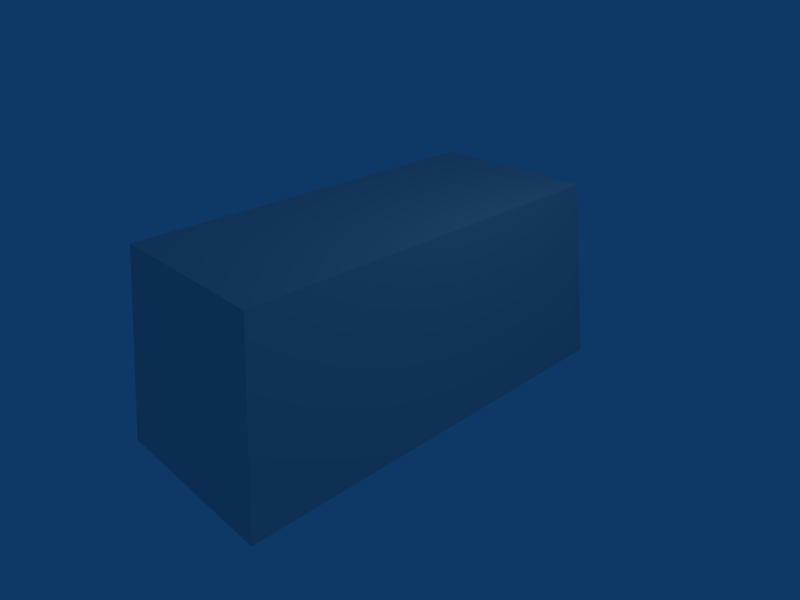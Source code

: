 # Source: Bush.blend  (saved by Blender 2.44.0; exported with 4.5.12 LTS)
import bpy
from mathutils import Matrix  # noqa: F401  (used for matrix-valued properties, if any)

bpy.ops.wm.read_factory_settings(use_empty=True)
scene = bpy.context.scene
scene.name = 'Scene'

# ---- collections
col_collection_1 = bpy.data.collections.new('Collection 1'); scene.collection.children.link(col_collection_1)

# ---- world
world_world = bpy.data.worlds.new('World'); scene.world = world_world
world_world.color = (0.05656, 0.2208, 0.4)
world_world.use_sun_shadow = False
world_world.sun_shadow_jitter_overblur = 0.0
world_world.cycles.sampling_method = 'MANUAL'
world_world.cycles.sample_map_resolution = 256

# ---- cameras
cam_camera = bpy.data.cameras.new('Camera')
cam_camera.passepartout_alpha = 0.2
cam_camera.clip_end = 100.0
cam_camera.lens = 35.0
cam_camera.ortho_scale = 7.314
cam_camera.show_passepartout = False
cam_camera.show_safe_areas = True
cam_camera.dof.focus_distance = 0.0
cam_camera.dof.aperture_fstop = 128.0

# ---- lights
light_spot = bpy.data.lights.new('Spot', 'POINT')
light_spot.transmission_factor = 0.0
light_spot.cutoff_distance = 30.0
light_spot.energy = 100.0
light_spot.shadow_buffer_clip_start = 1.001
light_spot.shadow_soft_size = 1.0
light_spot.shadow_maximum_resolution = 0.006
light_spot.use_absolute_resolution = True
light_spot.cycles.use_multiple_importance_sampling = False

# ---- meshes
me_bush = bpy.data.meshes.new('Bush')
me_bush.from_pydata([(1.258, 2.876, 2.613), (1.4, 3.201, -0.2503), (-1.4, 3.201, -0.2503), (-1.258, 2.876, 2.613), (1.258, -2.876, 2.613), (1.4, -3.201, -0.2503), (-1.4, -3.201, -0.2503), (-1.258, -2.876, 2.613), (-1.004, -2.296, 2.324), (-1.118, -2.555, 0.03856), (1.118, -2.555, 0.03856), (1.004, -2.296, 2.324), (-1.004, 2.296, 2.324), (-1.118, 2.555, 0.03856), (1.118, 2.555, 0.03856), (1.004, 2.296, 2.324)], [], [(0, 1, 2, 3), (4, 7, 6, 5), (0, 4, 5, 1), (1, 5, 6, 2), (2, 6, 7, 3), (4, 0, 3, 7), (11, 15, 12, 8), (13, 9, 8, 12), (14, 10, 9, 13), (15, 11, 10, 14), (11, 8, 9, 10), (15, 14, 13, 12)])
_uv = me_bush.uv_layers.new(name='UVTex')
_uv.uv.foreach_set('vector', [0.0, 1.0, 0.0, 0.0, 1.0, 0.0, 1.0, 1.0, 0.0, 1.0, 0.0, 0.0, 1.0, 0.0, 1.0, 1.0, 0.0, 1.466, 0.0, -0.4656, 1.0, -0.4656, 1.0, 1.466, 0.0, 1.466, 0.0, -0.4656, 1.0, -0.4656, 1.0, 1.466, 0.0, 1.466, 0.0, -0.4656, 1.0, -0.4656, 1.0, 1.466, 0.0, 1.466, 0.0, -0.4656, 1.0, -0.4656, 1.0, 1.466, 0.0, 1.466, 0.0, -0.4656, 1.0, -0.4656, 1.0, 1.466, 0.0, 1.466, 0.0, -0.4656, 1.0, -0.4656, 1.0, 1.466, 0.0, 1.466, 0.0, -0.4656, 1.0, -0.4656, 1.0, 1.466, 0.0, 1.466, 0.0, -0.4656, 1.0, -0.4656, 1.0, 1.466, 0.0, 1.0, 0.0, 0.0, 1.0, 0.0, 1.0, 1.0, 0.0, 1.0, 0.0, 0.0, 1.0, 0.0, 1.0, 1.0])
_ca = me_bush.color_attributes.new('Col', 'BYTE_COLOR', 'CORNER')
_ca.data.foreach_set('color', [1.0, 1.0, 1.0, 1.0, 1.0, 1.0, 1.0, 1.0, 1.0, 1.0, 1.0, 1.0, 1.0, 1.0, 1.0, 1.0, 1.0, 1.0, 1.0, 1.0, 1.0, 1.0, 1.0, 1.0, 1.0, 1.0, 1.0, 1.0, 1.0, 1.0, 1.0, 1.0, 1.0, 1.0, 1.0, 1.0, 1.0, 1.0, 1.0, 1.0, 1.0, 1.0, 1.0, 1.0, 1.0, 1.0, 1.0, 1.0, 1.0, 1.0, 1.0, 1.0, 1.0, 1.0, 1.0, 1.0, 1.0, 1.0, 1.0, 1.0, 1.0, 1.0, 1.0, 1.0, 1.0, 1.0, 1.0, 1.0, 1.0, 1.0, 1.0, 1.0, 1.0, 1.0, 1.0, 1.0, 1.0, 1.0, 1.0, 1.0, 1.0, 1.0, 1.0, 1.0, 1.0, 1.0, 1.0, 1.0, 1.0, 1.0, 1.0, 1.0, 1.0, 1.0, 1.0, 1.0, 1.0, 1.0, 1.0, 1.0, 1.0, 1.0, 1.0, 1.0, 1.0, 1.0, 1.0, 1.0, 1.0, 1.0, 1.0, 1.0, 1.0, 1.0, 1.0, 1.0, 1.0, 1.0, 1.0, 1.0, 1.0, 1.0, 1.0, 1.0, 1.0, 1.0, 1.0, 1.0, 1.0, 1.0, 1.0, 1.0, 1.0, 1.0, 1.0, 1.0, 1.0, 1.0, 1.0, 1.0, 1.0, 1.0, 1.0, 1.0, 1.0, 1.0, 1.0, 1.0, 1.0, 1.0, 1.0, 1.0, 1.0, 1.0, 1.0, 1.0, 1.0, 1.0, 1.0, 1.0, 1.0, 1.0, 1.0, 1.0, 1.0, 1.0, 1.0, 1.0, 1.0, 1.0, 1.0, 1.0, 1.0, 1.0, 1.0, 1.0, 1.0, 1.0, 1.0, 1.0, 1.0, 1.0, 1.0, 1.0, 1.0, 1.0, 1.0, 1.0, 1.0, 1.0, 1.0, 1.0])
me_bush.use_remesh_preserve_volume = False
me_bush.use_remesh_preserve_attributes = False
me_bush.use_mirror_vertex_groups = False
me_bush.update()

# ---- objects
ob_bush = bpy.data.objects.new('Bush', me_bush)
ob_lamp = bpy.data.objects.new('Lamp', light_spot)
ob_camera = bpy.data.objects.new('Camera', cam_camera)

# ---- transforms, parenting, visibility, modifiers, constraints
ob_bush.location = (0.0, 0.0, -0.8631)
ob_bush.lock_rotations_4d = False
ob_bush.empty_display_type = 'ARROWS'
ob_bush.color = (0.0, 0.0, 0.0, 1.0)
ob_bush.lineart.crease_threshold = 0.0
ob_lamp.location = (4.076, 1.005, 5.904)
ob_lamp.rotation_euler = (0.6503, 0.05522, 1.866)
ob_lamp.lock_rotations_4d = False
ob_lamp.empty_display_type = 'ARROWS'
ob_lamp.color = (0.0, 0.0, 0.0, 0.0)
ob_lamp.lineart.crease_threshold = 0.0
ob_camera.location = (7.481, -6.508, 5.344)
ob_camera.rotation_euler = (1.109, 0.01082, 0.8149)
ob_camera.lock_rotations_4d = False
ob_camera.empty_display_type = 'ARROWS'
ob_camera.color = (0.0, 0.0, 0.0, 0.0)
ob_camera.display_type = 'WIRE'
ob_camera.lineart.crease_threshold = 0.0

# ---- collection membership
col_collection_1.objects.link(ob_bush)
col_collection_1.objects.link(ob_lamp)
col_collection_1.objects.link(ob_camera)

# ---- scene / render settings (as saved in the file)
scene.camera = ob_camera
scene.frame_start = 1; scene.frame_end = 250; scene.frame_set(1)
scene.render.engine = 'BLENDER_EEVEE_NEXT'
scene.render.image_settings.file_format = 'JPEG'
scene.render.image_settings.color_mode = 'RGB'
scene.render.image_settings.compression = 90
scene.render.resolution_x = 800
scene.render.resolution_y = 600
scene.render.pixel_aspect_x = 100.0
scene.render.pixel_aspect_y = 100.0
scene.render.fps = 25
scene.render.dither_intensity = 0.0
scene.render.use_compositing = False
scene.render.use_sequencer = False
scene.render.bake_margin = 2
scene.render.bake_bias = 0.0
scene.render.use_stamp_time = False
scene.render.use_stamp_date = False
scene.render.use_stamp_frame = False
scene.render.use_stamp_camera = False
scene.render.use_stamp_scene = False
scene.render.use_stamp_filename = False
scene.render.use_stamp_render_time = False
scene.render.stamp_font_size = 0
scene.cycles.use_denoising = False
scene.cycles.samples = 10
scene.cycles.sampling_pattern = 'TABULATED_SOBOL'
scene.cycles.light_sampling_threshold = 0.0
scene.cycles.use_adaptive_sampling = False
scene.cycles.use_light_tree = False
scene.cycles.blur_glossy = 0.0
scene.cycles.volume_bounces = 1
scene.cycles.pixel_filter_type = 'GAUSSIAN'
scene.cycles.sample_clamp_indirect = 0.0
scene.view_settings.view_transform = 'Raw'
bpy.context.view_layer.update()

